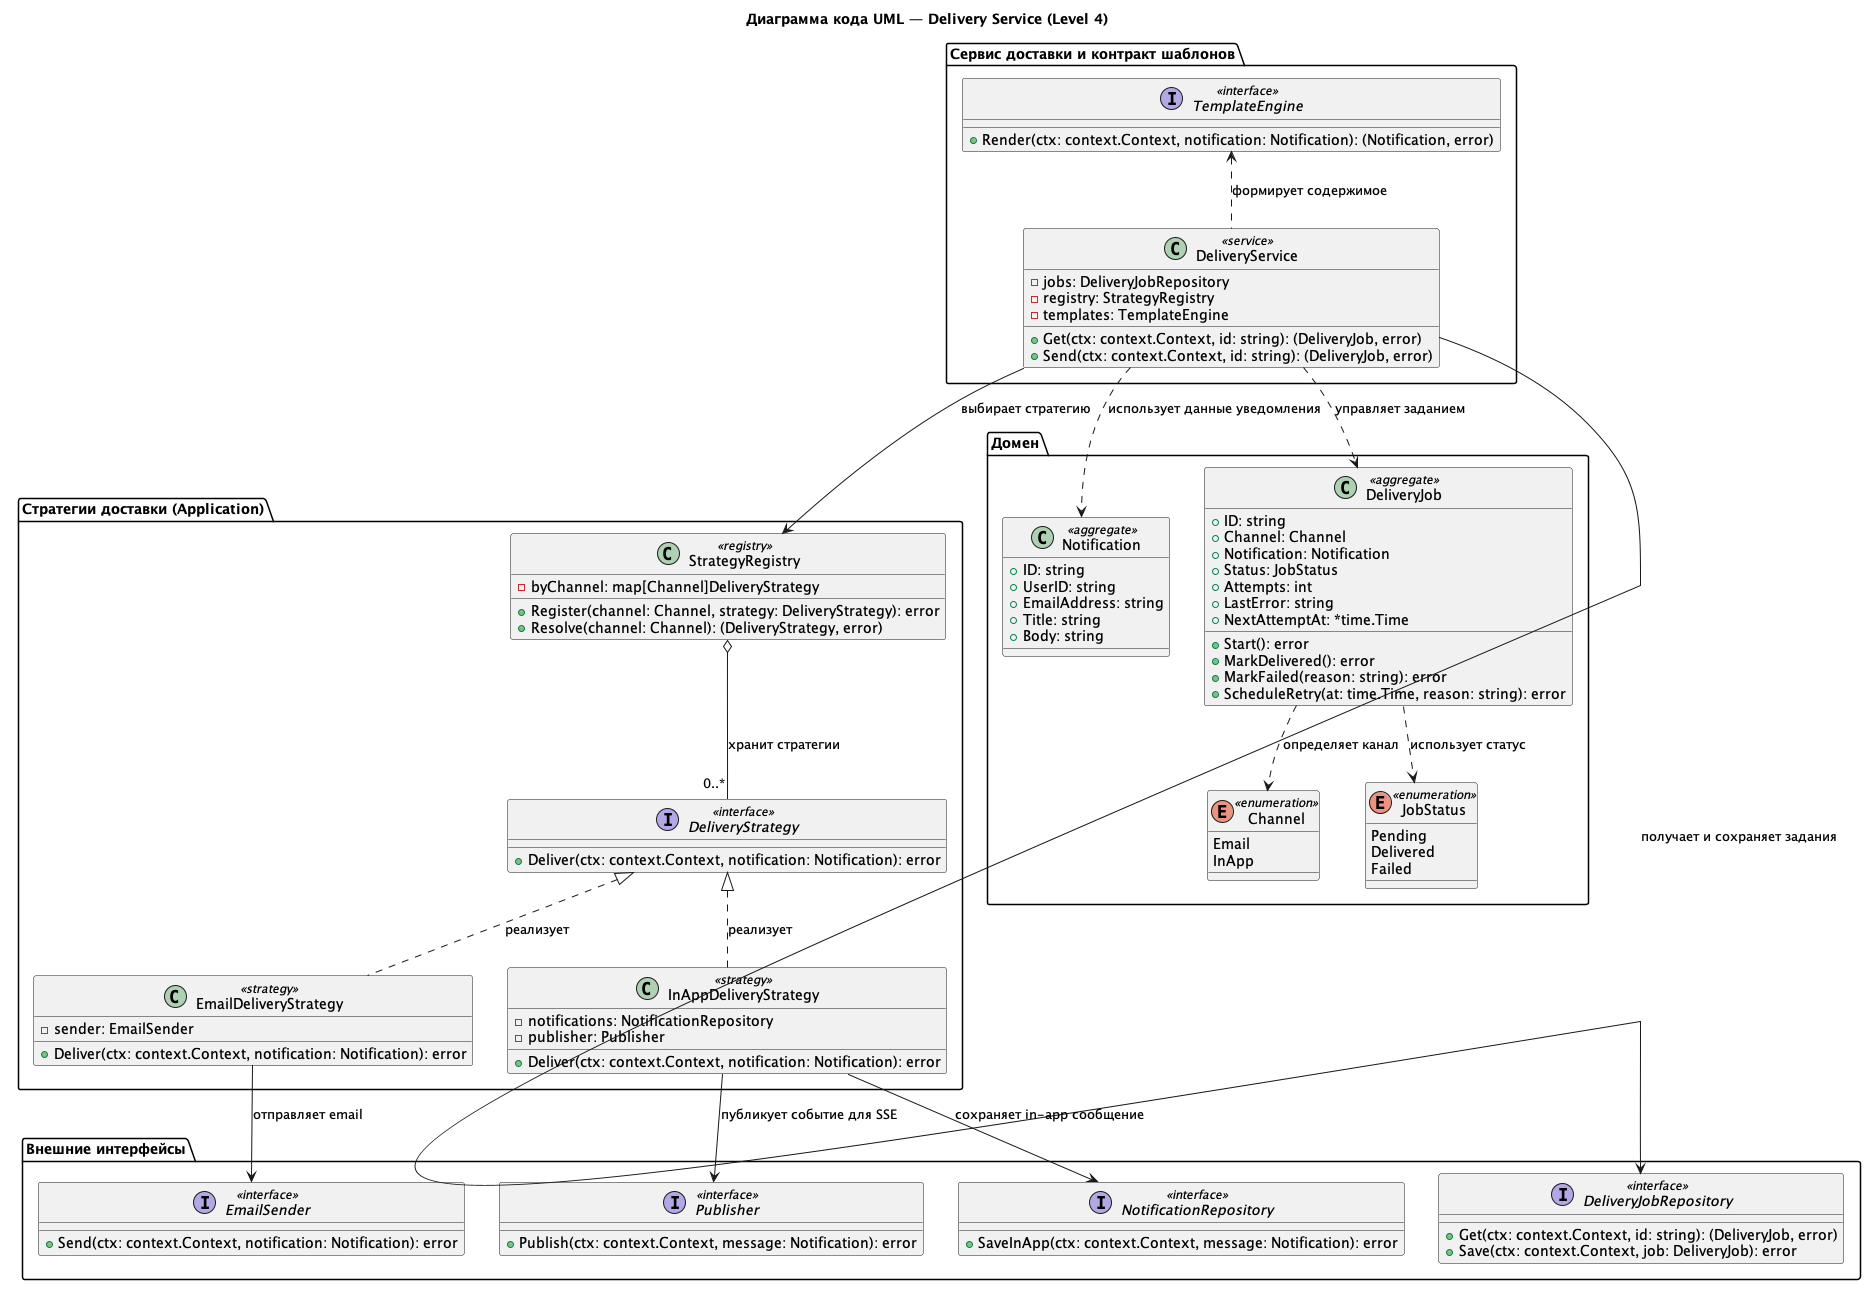

The diagram above was rendered by PlantUML. Its source (embedded in the PNG):
@startuml delivery_service
title Диаграмма кода UML — Delivery Service (Level 4)

package "Сервис доставки и контракт шаблонов" {
  interface TemplateEngine <<interface>> {
    +Render(ctx: context.Context, notification: Notification): (Notification, error)
  }

  class DeliveryService <<service>> {
    -jobs: DeliveryJobRepository
    -registry: StrategyRegistry
    -templates: TemplateEngine
    +Get(ctx: context.Context, id: string): (DeliveryJob, error)
    +Send(ctx: context.Context, id: string): (DeliveryJob, error)
  }
}

package "Стратегии доставки (Application)" {
  class StrategyRegistry <<registry>> {
    -byChannel: map[Channel]DeliveryStrategy
    +Register(channel: Channel, strategy: DeliveryStrategy): error
    +Resolve(channel: Channel): (DeliveryStrategy, error)
  }

  interface DeliveryStrategy <<interface>> {
    +Deliver(ctx: context.Context, notification: Notification): error
  }

  class EmailDeliveryStrategy <<strategy>> {
    -sender: EmailSender
    +Deliver(ctx: context.Context, notification: Notification): error
  }

  class InAppDeliveryStrategy <<strategy>> {
    -notifications: NotificationRepository
    -publisher: Publisher
    +Deliver(ctx: context.Context, notification: Notification): error
  }
}

package "Внешние интерфейсы" {
  interface EmailSender <<interface>> {
    +Send(ctx: context.Context, notification: Notification): error
  }

  interface Publisher <<interface>> {
    +Publish(ctx: context.Context, message: Notification): error
  }

  interface DeliveryJobRepository <<interface>> {
    +Get(ctx: context.Context, id: string): (DeliveryJob, error)
    +Save(ctx: context.Context, job: DeliveryJob): error
  }

  interface NotificationRepository <<interface>> {
    +SaveInApp(ctx: context.Context, message: Notification): error
  }
}

package "Домен" {
  class Notification <<aggregate>> {
    +ID: string
    +UserID: string
    +EmailAddress: string
    +Title: string
    +Body: string
  }

  class DeliveryJob <<aggregate>> {
    +ID: string
    +Channel: Channel
    +Notification: Notification
    +Status: JobStatus
    +Attempts: int
    +LastError: string
    +NextAttemptAt: *time.Time
    +Start(): error
    +MarkDelivered(): error
    +MarkFailed(reason: string): error
    +ScheduleRetry(at: time.Time, reason: string): error
  }

  enum Channel <<enumeration>> {
    Email
    InApp
  }

  enum JobStatus <<enumeration>> {
    Pending
    Delivered
    Failed
  }
}

TemplateEngine <.. DeliveryService : формирует содержимое
DeliveryService --> DeliveryJobRepository : получает и сохраняет задания
DeliveryService --> StrategyRegistry : выбирает стратегию
StrategyRegistry o-- "0..*" DeliveryStrategy : хранит стратегии
DeliveryStrategy <|.. EmailDeliveryStrategy : реализует
DeliveryStrategy <|.. InAppDeliveryStrategy : реализует
EmailDeliveryStrategy --> EmailSender : отправляет email
InAppDeliveryStrategy --> NotificationRepository : сохраняет in-app сообщение
InAppDeliveryStrategy --> Publisher : публикует событие для SSE
DeliveryService ..> DeliveryJob : управляет заданием
DeliveryService ..> Notification : использует данные уведомления
DeliveryJob ..> Channel : определяет канал
DeliveryJob ..> JobStatus : использует статус
@enduml